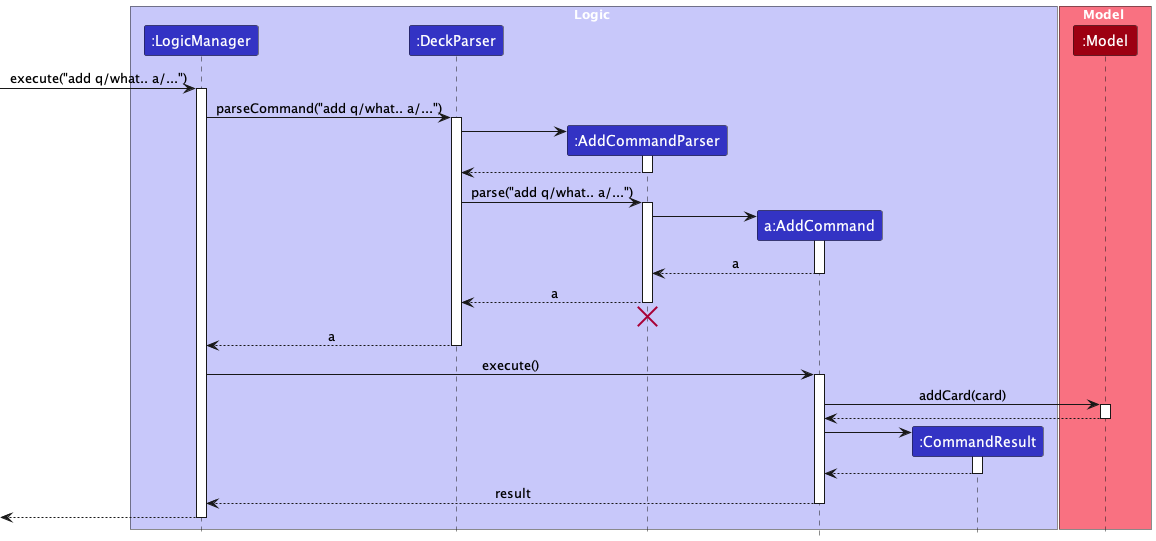

The diagram above was rendered by PlantUML. Its source (embedded in the PNG):
@startuml
!include style.puml
skinparam ArrowFontStyle plain

box Logic LOGIC_COLOR_T1
participant ":LogicManager" as LogicManager LOGIC_COLOR
participant ":DeckParser" as DeckParser LOGIC_COLOR
participant ":AddCommandParser" as AddCommandParser LOGIC_COLOR
participant "a:AddCommand" as AddCommand LOGIC_COLOR
participant ":CommandResult" as CommandResult LOGIC_COLOR
end box

box Model MODEL_COLOR_T1
participant ":Model" as Model MODEL_COLOR
end box

[-> LogicManager : execute("add q/what.. a/...")
activate LogicManager

LogicManager -> DeckParser : parseCommand("add q/what.. a/...")
activate DeckParser

create AddCommandParser
DeckParser -> AddCommandParser
activate AddCommandParser

AddCommandParser --> DeckParser
deactivate AddCommandParser

DeckParser -> AddCommandParser : parse("add q/what.. a/...")
activate AddCommandParser

create AddCommand
AddCommandParser -> AddCommand
activate AddCommand

AddCommand --> AddCommandParser : a
deactivate AddCommand

AddCommandParser --> DeckParser : a
deactivate AddCommandParser
'Hidden arrow to position the destroy marker below the end of the activation bar.
AddCommandParser -[hidden]-> DeckParser
destroy AddCommandParser

DeckParser --> LogicManager : a
deactivate DeckParser

LogicManager -> AddCommand : execute()
activate AddCommand

AddCommand -> Model : addCard(card)
activate Model

Model --> AddCommand
deactivate Model

create CommandResult
AddCommand -> CommandResult
activate CommandResult

CommandResult --> AddCommand
deactivate CommandResult

AddCommand --> LogicManager : result
deactivate AddCommand

[<--LogicManager
deactivate LogicManager
@enduml